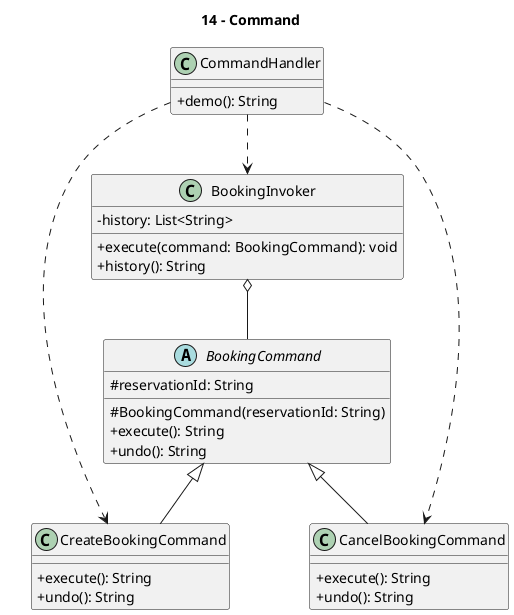

The diagram above was rendered by PlantUML. Its source (embedded in the PNG):
@startuml
title 14 - Command
skinparam classAttributeIconSize 0

class CommandHandler {
  +demo(): String
}

abstract class BookingCommand {
  #reservationId: String
  #BookingCommand(reservationId: String)
  +execute(): String
  +undo(): String
}

class CreateBookingCommand {
  +execute(): String
  +undo(): String
}

class CancelBookingCommand {
  +execute(): String
  +undo(): String
}

class BookingInvoker {
  -history: List<String>
  +execute(command: BookingCommand): void
  +history(): String
}

BookingCommand <|-- CreateBookingCommand
BookingCommand <|-- CancelBookingCommand
BookingInvoker o-- BookingCommand
CommandHandler ..> BookingInvoker
CommandHandler ..> CreateBookingCommand
CommandHandler ..> CancelBookingCommand
@enduml